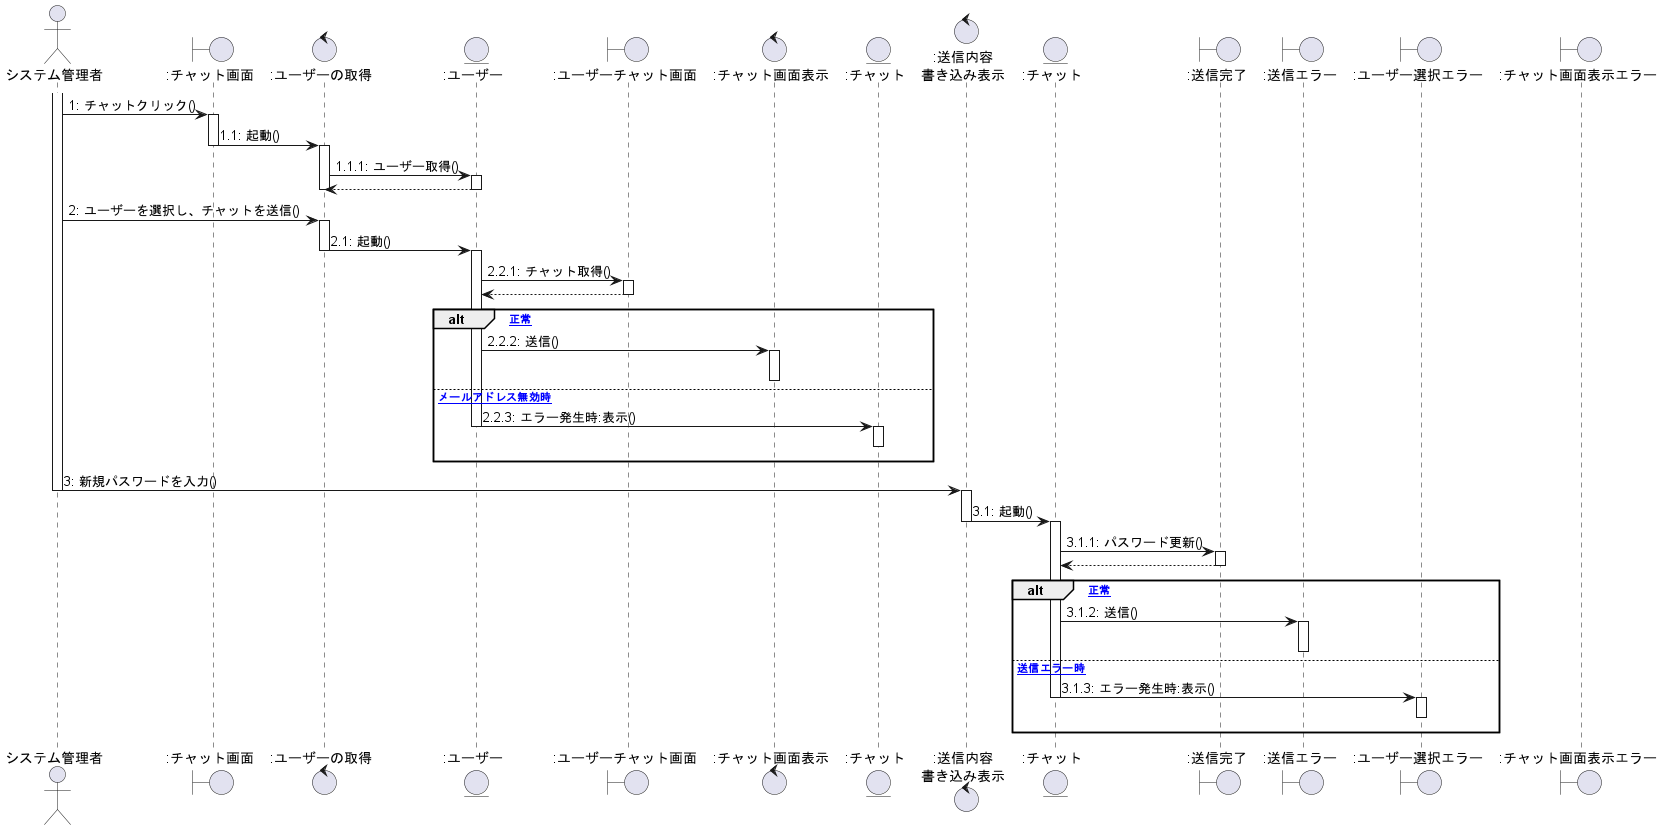

The diagram above was rendered by PlantUML. Its source (embedded in the PNG):
@startuml チャット

actor システム管理者 as 0
Boundary ":チャット画面" as a
Control ":ユーザーの取得" as b
Entity ":ユーザー" as c
Boundary ":ユーザーチャット画面" as d
Control ":チャット画面表示" as e
Entity ":チャット" as f
Control ":送信内容\n書き込み表示" as g
Entity ":チャット" as h
Boundary ":送信完了" as i
Boundary ":送信エラー" as j
Boundary ":ユーザー選択エラー" as k
Boundary ":チャット画面表示エラー" as l

activate 0
    0 -> a :1: チャットクリック()
activate a
    a -> b :1.1: 起動()
deactivate a
activate b
    b -> c :1.1.1: ユーザー取得()
activate c
    b <-- c
deactivate b
deactivate c

    0 -> b :2: ユーザーを選択し、チャットを送信()
activate b
    b -> c :2.1: 起動()
deactivate b
activate c
    c -> d :2.2.1: チャット取得()
activate d
    c <-- d
deactivate d
alt [正常]
    c -> e :2.2.2: 送信()
activate e
deactivate e
else [メールアドレス無効時]
    c -> f :2.2.3: エラー発生時:表示()
deactivate c
activate f
f -[hidden]-> f
deactivate f
end

activate 0
    0 -> g :3: 新規パスワードを入力()
deactivate 0
activate g
    g -> h :3.1: 起動()
deactivate g
activate h
    h -> i :3.1.1: パスワード更新()
activate i
    h <-- i
deactivate i
alt [正常]
    h -> j :3.1.2: 送信()
activate j
deactivate j
else [送信エラー時]
    h -> k :3.1.3: エラー発生時:表示()
deactivate h
activate k
k -[hidden]-> k
deactivate k
end

@enduml